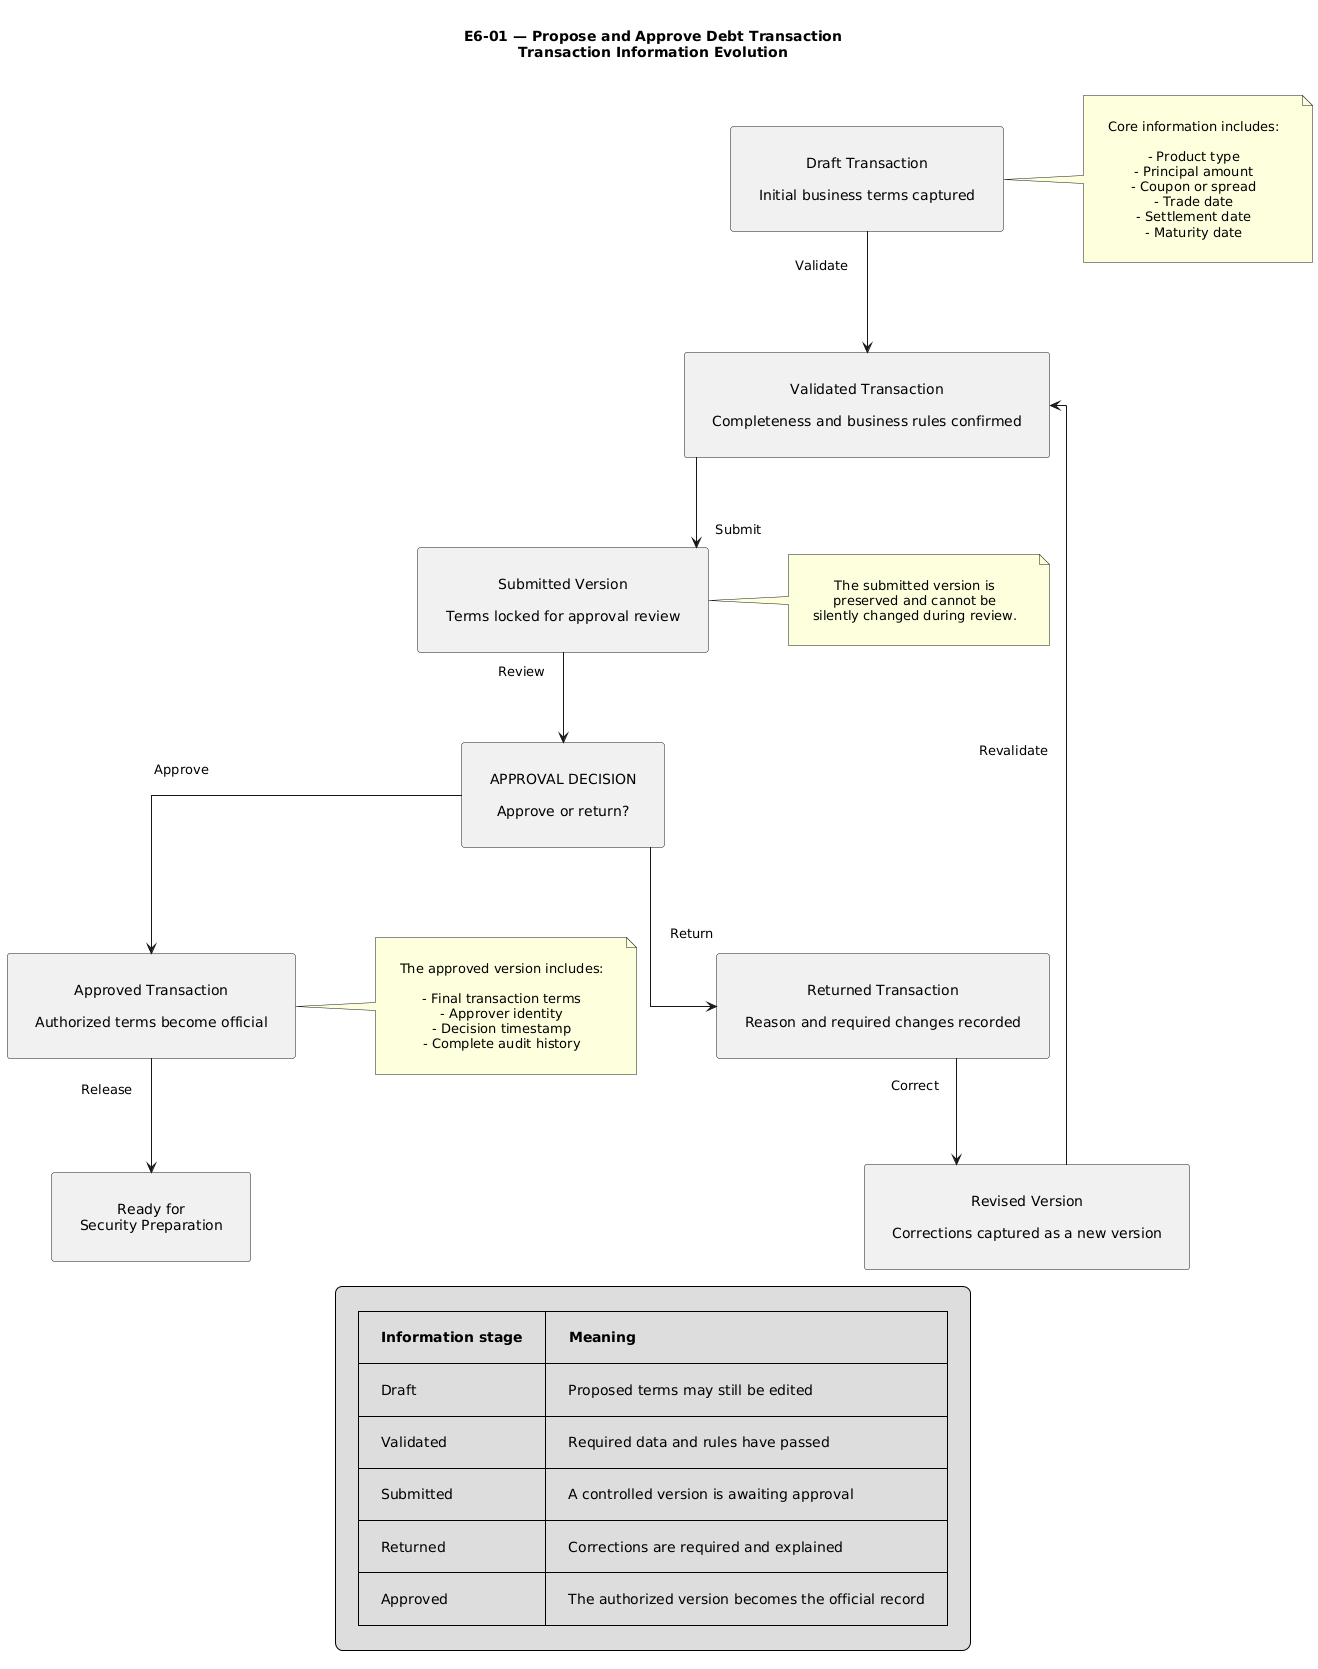

The diagram above was rendered by PlantUML. Its source (embedded in the PNG):
@startuml
title E6-01 — Propose and Approve Debt Transaction\nTransaction Information Evolution

top to bottom direction

skinparam shadowing false
skinparam linetype ortho
skinparam defaultTextAlignment center
skinparam nodesep 80
skinparam ranksep 90
skinparam padding 18

skinparam rectangle {
  FontSize 14
  MinimumWidth 230
}

rectangle "Draft Transaction\n\nInitial business terms captured" as Draft

rectangle "Validated Transaction\n\nCompleteness and business rules confirmed" as Validated

rectangle "Submitted Version\n\nTerms locked for approval review" as Submitted

rectangle "APPROVAL DECISION\n\nApprove or return?" as Decision

rectangle "Returned Transaction\n\nReason and required changes recorded" as Returned

rectangle "Revised Version\n\nCorrections captured as a new version" as Revised

rectangle "Approved Transaction\n\nAuthorized terms become official" as Approved

rectangle "Ready for\nSecurity Preparation" as Ready

Draft --> Validated : Validate
Validated --> Submitted : Submit
Submitted --> Decision : Review

Decision --> Approved : Approve
Decision --> Returned : Return

Returned --> Revised : Correct
Revised --> Validated : Revalidate

Approved --> Ready : Release

note right of Draft
Core information includes:

- Product type
- Principal amount
- Coupon or spread
- Trade date
- Settlement date
- Maturity date
end note

note right of Submitted
The submitted version is
preserved and cannot be
silently changed during review.
end note

note right of Approved
The approved version includes:

- Final transaction terms
- Approver identity
- Decision timestamp
- Complete audit history
end note

legend bottom
|= Information stage |= Meaning |
| Draft | Proposed terms may still be edited |
| Validated | Required data and rules have passed |
| Submitted | A controlled version is awaiting approval |
| Returned | Corrections are required and explained |
| Approved | The authorized version becomes the official record |
endlegend
@enduml